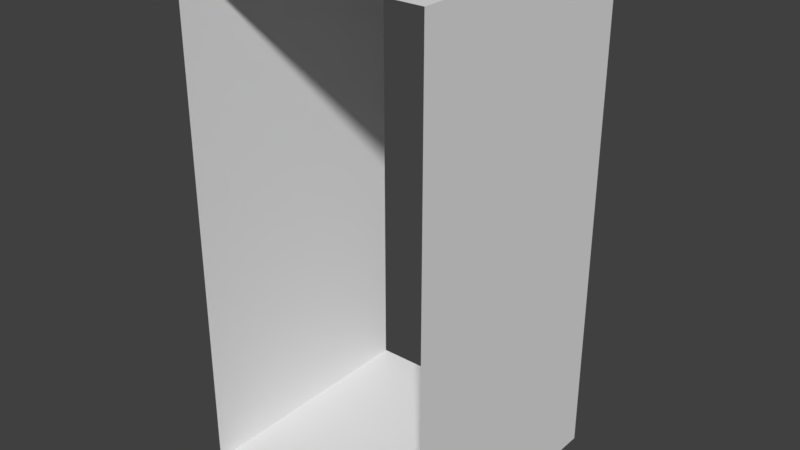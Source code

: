 # Source: Straight.blend  (saved by Blender 2.79.0; exported with 4.5.12 LTS)
import bpy
from mathutils import Matrix  # noqa: F401  (used for matrix-valued properties, if any)

bpy.ops.wm.read_factory_settings(use_empty=True)
scene = bpy.context.scene
scene.name = 'Scene'

# ---- collections
col_collection_1 = bpy.data.collections.new('Collection 1'); scene.collection.children.link(col_collection_1)

# ---- materials (node trees are filled in below, after node groups)
mat_material_001 = bpy.data.materials.new('Material.001')
mat_material_001.alpha_threshold = 0.0
mat_material_001.use_transparent_shadow = False
mat_material_001.roughness = 0.5

# ---- material node trees

# ---- world
world_world = bpy.data.worlds.new('World'); scene.world = world_world
world_world.color = (0.05088, 0.05088, 0.05088)
world_world.use_sun_shadow = False
world_world.sun_shadow_jitter_overblur = 0.0
world_world.cycles.sampling_method = 'MANUAL'

# ---- meshes
me_cube = bpy.data.meshes.new('Cube')
me_cube.from_pydata([(-1.0, -1.0, -1.0), (-1.0, -1.0, 1.0), (-1.0, 1.0, -1.0), (-1.0, 1.0, 1.0), (1.0, -1.0, -1.0), (1.0, -1.0, 1.0), (1.0, 1.0, -1.0), (1.0, 1.0, 1.0)], [], [(0, 2, 3, 1), (6, 4, 5, 7), (2, 0, 4, 6), (7, 5, 1, 3)])
_uv = me_cube.uv_layers.new(name='UVMap')
_uv.uv.foreach_set('vector', [0.4628, 0.4647, 0.08471, 0.9101, 9.538e-05, 9.538e-05, 0.4942, 0.4027, 0.9433, 0.9101, 0.5175, 0.4991, 0.5553, 0.4563, 0.9999, 9.538e-05, 0.08471, 0.9101, 0.4628, 0.4647, 0.5175, 0.4991, 0.9433, 0.9101, 0.9999, 9.538e-05, 0.5553, 0.4563, 0.4942, 0.4027, 9.538e-05, 9.538e-05])
me_cube.materials.append(mat_material_001)
me_cube.use_remesh_preserve_volume = False
me_cube.use_remesh_preserve_attributes = False
me_cube.use_mirror_vertex_groups = False
me_cube.update()

# ---- objects
ob_cube = bpy.data.objects.new('Cube', me_cube)

# ---- transforms, parenting, visibility, modifiers, constraints
ob_cube.location = (0.0, 0.0, 2.0)
ob_cube.scale = (1.0, 1.0, 2.0)
ob_cube.lineart.crease_threshold = 0.0

# ---- collection membership
col_collection_1.objects.link(ob_cube)

# ---- scene / render settings (as saved in the file)
scene.frame_start = 1; scene.frame_end = 250; scene.frame_set(1)
scene.render.engine = 'BLENDER_EEVEE_NEXT'
scene.render.resolution_percentage = 50
scene.render.dither_intensity = 0.0
scene.cycles.use_denoising = False
scene.cycles.samples = 128
scene.cycles.sampling_pattern = 'TABULATED_SOBOL'
scene.cycles.use_adaptive_sampling = False
scene.cycles.use_light_tree = False
scene.cycles.blur_glossy = 0.0
scene.cycles.sample_clamp_indirect = 0.0
scene.view_settings.view_transform = 'Standard'
bpy.context.view_layer.update()

# ---- added for rendering (the .blend has no active camera and no usable light): camera, sun
cam_auto = bpy.data.cameras.new('AutoCamera')
cam_auto.lens = 50.0
cam_auto.sensor_width = 36.0
cam_auto.clip_end = 1000.0
ob_auto_camera = bpy.data.objects.new('AutoCamera', cam_auto)
scene.collection.objects.link(ob_auto_camera)
ob_auto_camera.location = (4.53266, -5.43919, 5.62613)
ob_auto_camera.rotation_euler = (1.09748, -7.21219e-08, 0.694738)
scene.camera = ob_auto_camera
light_auto_sun = bpy.data.lights.new('AutoSun', 'SUN')
light_auto_sun.energy = 3.0
light_auto_sun.angle = 0.0523599
ob_auto_sun = bpy.data.objects.new('AutoSun', light_auto_sun)
scene.collection.objects.link(ob_auto_sun)
ob_auto_sun.rotation_euler = (0.872665, 0.174533, 0.523599)
bpy.context.view_layer.update()
